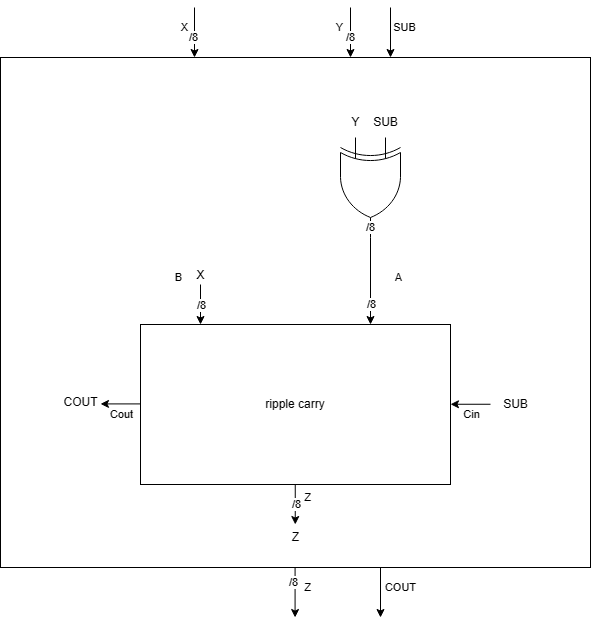

The diagram above was exported from draw.io. Its source (the exported page's mxGraphModel, read from the mxfile embedded in the PNG):
<mxGraphModel dx="1921" dy="587" grid="1" gridSize="10" guides="1" tooltips="1" connect="1" arrows="1" fold="1" page="1" pageScale="1" pageWidth="827" pageHeight="1169" math="0" shadow="0">
  <root>
    <mxCell id="0" />
    <mxCell id="1" parent="0" />
    <mxCell id="OmY7BXt_2T-4ZATtCgjJ-20" value="" style="rounded=0;whiteSpace=wrap;html=1;" vertex="1" parent="1">
      <mxGeometry x="-720" y="120" width="590" height="510" as="geometry" />
    </mxCell>
    <mxCell id="OmY7BXt_2T-4ZATtCgjJ-1" value="ripple carry" style="rounded=0;whiteSpace=wrap;html=1;" vertex="1" parent="1">
      <mxGeometry x="-580" y="387" width="310" height="160" as="geometry" />
    </mxCell>
    <mxCell id="OmY7BXt_2T-4ZATtCgjJ-2" value="" style="endArrow=classic;html=1;rounded=0;" edge="1" parent="1">
      <mxGeometry width="50" height="50" relative="1" as="geometry">
        <mxPoint x="-230" y="466.76" as="sourcePoint" />
        <mxPoint x="-270" y="466.76" as="targetPoint" />
      </mxGeometry>
    </mxCell>
    <mxCell id="OmY7BXt_2T-4ZATtCgjJ-3" value="Cin" style="edgeLabel;html=1;align=center;verticalAlign=middle;resizable=0;points=[];" vertex="1" connectable="0" parent="OmY7BXt_2T-4ZATtCgjJ-2">
      <mxGeometry x="-0.6145" y="-1" relative="1" as="geometry">
        <mxPoint x="-12" y="11" as="offset" />
      </mxGeometry>
    </mxCell>
    <mxCell id="OmY7BXt_2T-4ZATtCgjJ-4" value="" style="endArrow=classic;html=1;rounded=0;" edge="1" parent="1">
      <mxGeometry width="50" height="50" relative="1" as="geometry">
        <mxPoint x="-580" y="466.4100000000001" as="sourcePoint" />
        <mxPoint x="-620" y="466.4100000000001" as="targetPoint" />
      </mxGeometry>
    </mxCell>
    <mxCell id="OmY7BXt_2T-4ZATtCgjJ-5" value="Cout" style="edgeLabel;html=1;align=center;verticalAlign=middle;resizable=0;points=[];" vertex="1" connectable="0" parent="OmY7BXt_2T-4ZATtCgjJ-4">
      <mxGeometry x="-0.6145" y="-1" relative="1" as="geometry">
        <mxPoint x="-12" y="11" as="offset" />
      </mxGeometry>
    </mxCell>
    <mxCell id="OmY7BXt_2T-4ZATtCgjJ-6" value="" style="endArrow=classic;html=1;rounded=0;" edge="1" parent="1">
      <mxGeometry width="50" height="50" relative="1" as="geometry">
        <mxPoint x="-520" y="347" as="sourcePoint" />
        <mxPoint x="-520" y="387" as="targetPoint" />
      </mxGeometry>
    </mxCell>
    <mxCell id="OmY7BXt_2T-4ZATtCgjJ-7" value="B" style="edgeLabel;html=1;align=center;verticalAlign=middle;resizable=0;points=[];" vertex="1" connectable="0" parent="OmY7BXt_2T-4ZATtCgjJ-6">
      <mxGeometry x="-0.3485" y="-2" relative="1" as="geometry">
        <mxPoint x="-20" y="-20" as="offset" />
      </mxGeometry>
    </mxCell>
    <mxCell id="OmY7BXt_2T-4ZATtCgjJ-8" value="/8" style="edgeLabel;html=1;align=center;verticalAlign=middle;resizable=0;points=[];" vertex="1" connectable="0" parent="OmY7BXt_2T-4ZATtCgjJ-6">
      <mxGeometry x="0.3068" y="1" relative="1" as="geometry">
        <mxPoint y="-6" as="offset" />
      </mxGeometry>
    </mxCell>
    <mxCell id="OmY7BXt_2T-4ZATtCgjJ-9" value="" style="endArrow=classic;html=1;rounded=0;" edge="1" parent="1">
      <mxGeometry x="-1" y="-17" width="50" height="50" relative="1" as="geometry">
        <mxPoint x="-350" y="347" as="sourcePoint" />
        <mxPoint x="-350" y="387" as="targetPoint" />
        <mxPoint x="17" y="-17" as="offset" />
      </mxGeometry>
    </mxCell>
    <mxCell id="OmY7BXt_2T-4ZATtCgjJ-10" value="A" style="edgeLabel;html=1;align=center;verticalAlign=middle;resizable=0;points=[];" vertex="1" connectable="0" parent="OmY7BXt_2T-4ZATtCgjJ-9">
      <mxGeometry x="-0.3485" y="-2" relative="1" as="geometry">
        <mxPoint x="30" y="-20" as="offset" />
      </mxGeometry>
    </mxCell>
    <mxCell id="OmY7BXt_2T-4ZATtCgjJ-11" value="/8" style="edgeLabel;html=1;align=center;verticalAlign=middle;resizable=0;points=[];" vertex="1" connectable="0" parent="OmY7BXt_2T-4ZATtCgjJ-9">
      <mxGeometry x="0.4409" y="1" relative="1" as="geometry">
        <mxPoint y="-9" as="offset" />
      </mxGeometry>
    </mxCell>
    <mxCell id="OmY7BXt_2T-4ZATtCgjJ-12" value="" style="endArrow=classic;html=1;rounded=0;" edge="1" parent="1">
      <mxGeometry x="-1" y="-17" width="50" height="50" relative="1" as="geometry">
        <mxPoint x="-425.24" y="547" as="sourcePoint" />
        <mxPoint x="-425.24" y="587" as="targetPoint" />
        <mxPoint x="17" y="-17" as="offset" />
      </mxGeometry>
    </mxCell>
    <mxCell id="OmY7BXt_2T-4ZATtCgjJ-13" value="Z" style="edgeLabel;html=1;align=center;verticalAlign=middle;resizable=0;points=[];" vertex="1" connectable="0" parent="OmY7BXt_2T-4ZATtCgjJ-12">
      <mxGeometry x="-0.3485" y="-2" relative="1" as="geometry">
        <mxPoint x="14" as="offset" />
      </mxGeometry>
    </mxCell>
    <mxCell id="OmY7BXt_2T-4ZATtCgjJ-14" value="/8" style="edgeLabel;html=1;align=center;verticalAlign=middle;resizable=0;points=[];" vertex="1" connectable="0" parent="OmY7BXt_2T-4ZATtCgjJ-12">
      <mxGeometry x="0.4409" y="1" relative="1" as="geometry">
        <mxPoint y="-9" as="offset" />
      </mxGeometry>
    </mxCell>
    <mxCell id="OmY7BXt_2T-4ZATtCgjJ-15" value="" style="verticalLabelPosition=bottom;shadow=0;dashed=0;align=center;html=1;verticalAlign=top;shape=mxgraph.electrical.logic_gates.logic_gate;operation=xor;rotation=90;" vertex="1" parent="1">
      <mxGeometry x="-400" y="220" width="100" height="60" as="geometry" />
    </mxCell>
    <mxCell id="OmY7BXt_2T-4ZATtCgjJ-16" value="" style="endArrow=none;html=1;rounded=0;" edge="1" parent="1" target="OmY7BXt_2T-4ZATtCgjJ-15">
      <mxGeometry width="50" height="50" relative="1" as="geometry">
        <mxPoint x="-350" y="350" as="sourcePoint" />
        <mxPoint x="-300" y="300" as="targetPoint" />
      </mxGeometry>
    </mxCell>
    <mxCell id="OmY7BXt_2T-4ZATtCgjJ-17" value="/8" style="edgeLabel;html=1;align=center;verticalAlign=middle;resizable=0;points=[];" vertex="1" connectable="0" parent="OmY7BXt_2T-4ZATtCgjJ-16">
      <mxGeometry x="0.6932" y="1" relative="1" as="geometry">
        <mxPoint x="1" y="-18" as="offset" />
      </mxGeometry>
    </mxCell>
    <mxCell id="OmY7BXt_2T-4ZATtCgjJ-21" value="" style="endArrow=classic;html=1;rounded=0;" edge="1" parent="1">
      <mxGeometry width="50" height="50" relative="1" as="geometry">
        <mxPoint x="-330" y="70" as="sourcePoint" />
        <mxPoint x="-330" y="120" as="targetPoint" />
      </mxGeometry>
    </mxCell>
    <mxCell id="OmY7BXt_2T-4ZATtCgjJ-22" value="SUB" style="edgeLabel;html=1;align=center;verticalAlign=middle;resizable=0;points=[];" vertex="1" connectable="0" parent="OmY7BXt_2T-4ZATtCgjJ-21">
      <mxGeometry x="-0.5769" relative="1" as="geometry">
        <mxPoint x="14" y="9" as="offset" />
      </mxGeometry>
    </mxCell>
    <mxCell id="OmY7BXt_2T-4ZATtCgjJ-23" value="" style="endArrow=classic;html=1;rounded=0;" edge="1" parent="1">
      <mxGeometry width="50" height="50" relative="1" as="geometry">
        <mxPoint x="-370" y="70" as="sourcePoint" />
        <mxPoint x="-370" y="120" as="targetPoint" />
      </mxGeometry>
    </mxCell>
    <mxCell id="OmY7BXt_2T-4ZATtCgjJ-24" value="Y" style="edgeLabel;html=1;align=center;verticalAlign=middle;resizable=0;points=[];" vertex="1" connectable="0" parent="OmY7BXt_2T-4ZATtCgjJ-23">
      <mxGeometry x="-0.5769" relative="1" as="geometry">
        <mxPoint x="-11" y="9" as="offset" />
      </mxGeometry>
    </mxCell>
    <mxCell id="OmY7BXt_2T-4ZATtCgjJ-25" value="" style="endArrow=classic;html=1;rounded=0;" edge="1" parent="1">
      <mxGeometry width="50" height="50" relative="1" as="geometry">
        <mxPoint x="-526" y="70" as="sourcePoint" />
        <mxPoint x="-526" y="120" as="targetPoint" />
      </mxGeometry>
    </mxCell>
    <mxCell id="OmY7BXt_2T-4ZATtCgjJ-26" value="X" style="edgeLabel;html=1;align=center;verticalAlign=middle;resizable=0;points=[];" vertex="1" connectable="0" parent="OmY7BXt_2T-4ZATtCgjJ-25">
      <mxGeometry x="-0.5769" relative="1" as="geometry">
        <mxPoint x="-10" y="9" as="offset" />
      </mxGeometry>
    </mxCell>
    <mxCell id="OmY7BXt_2T-4ZATtCgjJ-33" value="/8" style="edgeLabel;html=1;align=center;verticalAlign=middle;resizable=0;points=[];" vertex="1" connectable="0" parent="OmY7BXt_2T-4ZATtCgjJ-25">
      <mxGeometry x="0.3954" y="-1" relative="1" as="geometry">
        <mxPoint y="-5" as="offset" />
      </mxGeometry>
    </mxCell>
    <mxCell id="OmY7BXt_2T-4ZATtCgjJ-28" value="" style="endArrow=classic;html=1;rounded=0;" edge="1" parent="1">
      <mxGeometry width="50" height="50" relative="1" as="geometry">
        <mxPoint x="-340" y="629.9999999999999" as="sourcePoint" />
        <mxPoint x="-340" y="679.9999999999999" as="targetPoint" />
      </mxGeometry>
    </mxCell>
    <mxCell id="OmY7BXt_2T-4ZATtCgjJ-29" value="COUT" style="edgeLabel;html=1;align=center;verticalAlign=middle;resizable=0;points=[];" vertex="1" connectable="0" parent="OmY7BXt_2T-4ZATtCgjJ-28">
      <mxGeometry x="-0.5769" relative="1" as="geometry">
        <mxPoint x="20" y="9" as="offset" />
      </mxGeometry>
    </mxCell>
    <mxCell id="OmY7BXt_2T-4ZATtCgjJ-30" value="" style="endArrow=classic;html=1;rounded=0;" edge="1" parent="1">
      <mxGeometry width="50" height="50" relative="1" as="geometry">
        <mxPoint x="-425.42" y="630" as="sourcePoint" />
        <mxPoint x="-425.42" y="680" as="targetPoint" />
      </mxGeometry>
    </mxCell>
    <mxCell id="OmY7BXt_2T-4ZATtCgjJ-31" value="Z" style="edgeLabel;html=1;align=center;verticalAlign=middle;resizable=0;points=[];" vertex="1" connectable="0" parent="OmY7BXt_2T-4ZATtCgjJ-30">
      <mxGeometry x="-0.5769" relative="1" as="geometry">
        <mxPoint x="12" y="9" as="offset" />
      </mxGeometry>
    </mxCell>
    <mxCell id="OmY7BXt_2T-4ZATtCgjJ-32" value="/8" style="edgeLabel;html=1;align=center;verticalAlign=middle;resizable=0;points=[];" vertex="1" connectable="0" parent="OmY7BXt_2T-4ZATtCgjJ-30">
      <mxGeometry x="0.3287" y="-2" relative="1" as="geometry">
        <mxPoint y="-18" as="offset" />
      </mxGeometry>
    </mxCell>
    <mxCell id="OmY7BXt_2T-4ZATtCgjJ-34" value="/8" style="edgeLabel;html=1;align=center;verticalAlign=middle;resizable=0;points=[];" vertex="1" connectable="0" parent="1">
      <mxGeometry x="-513.9999999999998" y="108.7619047619047" as="geometry">
        <mxPoint x="144" y="-9" as="offset" />
      </mxGeometry>
    </mxCell>
    <mxCell id="OmY7BXt_2T-4ZATtCgjJ-37" value="Y" style="text;html=1;align=center;verticalAlign=middle;resizable=0;points=[];autosize=1;strokeColor=none;fillColor=none;" vertex="1" parent="1">
      <mxGeometry x="-380" y="170" width="30" height="30" as="geometry" />
    </mxCell>
    <mxCell id="OmY7BXt_2T-4ZATtCgjJ-38" value="SUB" style="text;html=1;align=center;verticalAlign=middle;resizable=0;points=[];autosize=1;strokeColor=none;fillColor=none;" vertex="1" parent="1">
      <mxGeometry x="-360" y="170" width="50" height="30" as="geometry" />
    </mxCell>
    <mxCell id="OmY7BXt_2T-4ZATtCgjJ-39" value="X" style="text;html=1;align=center;verticalAlign=middle;resizable=0;points=[];autosize=1;strokeColor=none;fillColor=none;" vertex="1" parent="1">
      <mxGeometry x="-535" y="323" width="30" height="30" as="geometry" />
    </mxCell>
    <mxCell id="OmY7BXt_2T-4ZATtCgjJ-40" value="COUT" style="text;html=1;align=center;verticalAlign=middle;resizable=0;points=[];autosize=1;strokeColor=none;fillColor=none;" vertex="1" parent="1">
      <mxGeometry x="-670" y="450" width="60" height="30" as="geometry" />
    </mxCell>
    <mxCell id="OmY7BXt_2T-4ZATtCgjJ-42" value="SUB" style="text;html=1;align=center;verticalAlign=middle;resizable=0;points=[];autosize=1;strokeColor=none;fillColor=none;" vertex="1" parent="1">
      <mxGeometry x="-230" y="452" width="50" height="30" as="geometry" />
    </mxCell>
    <mxCell id="OmY7BXt_2T-4ZATtCgjJ-43" value="Z" style="text;html=1;align=center;verticalAlign=middle;resizable=0;points=[];autosize=1;strokeColor=none;fillColor=none;" vertex="1" parent="1">
      <mxGeometry x="-440" y="585" width="30" height="30" as="geometry" />
    </mxCell>
  </root>
</mxGraphModel>